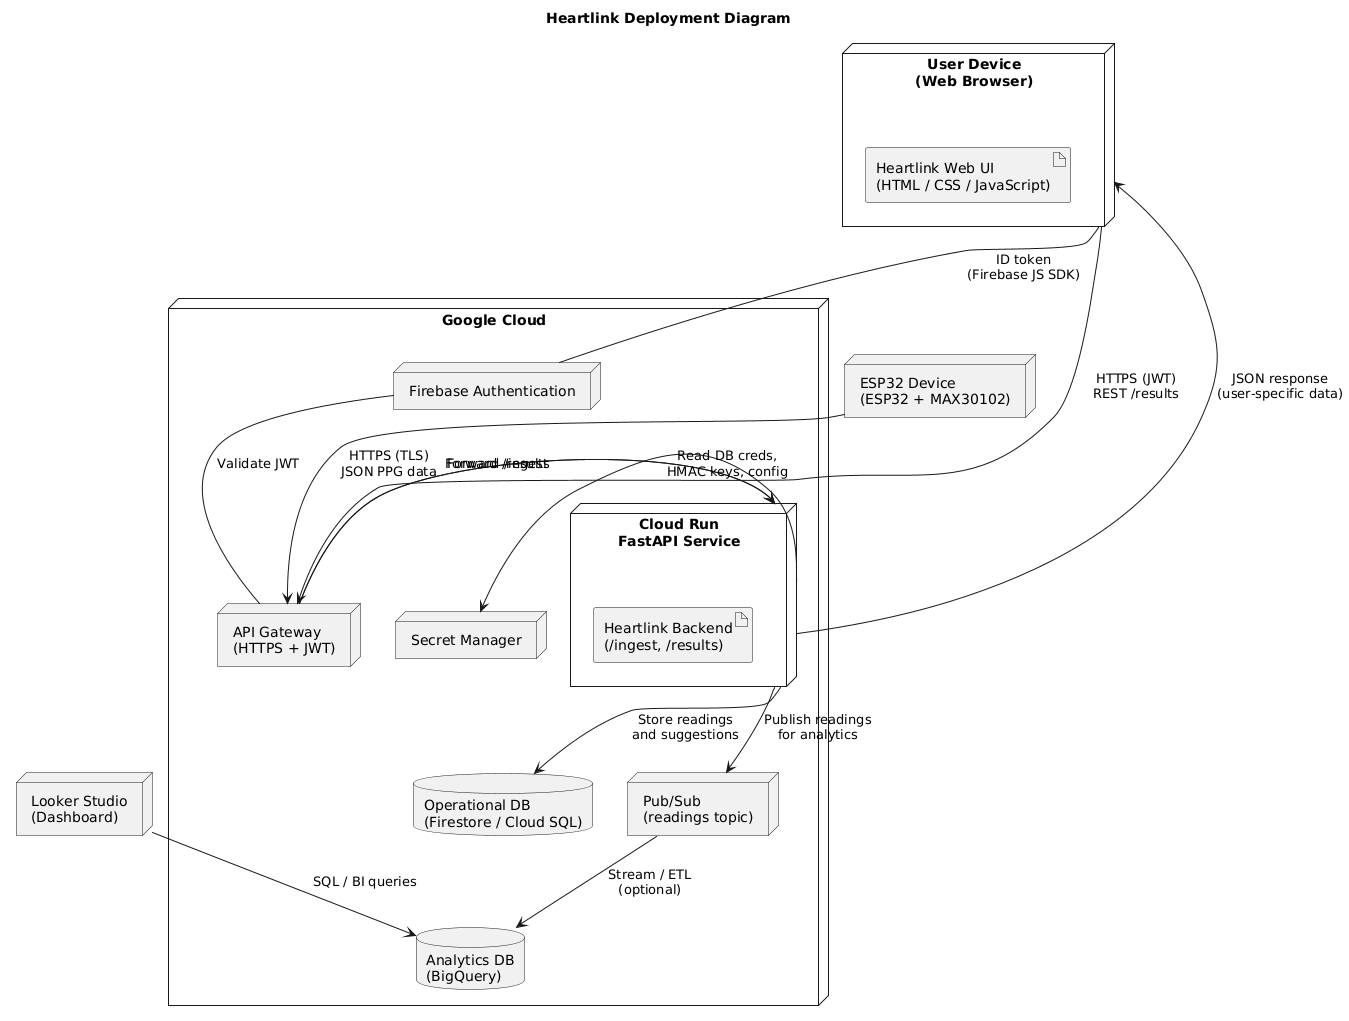

The diagram above was rendered by PlantUML. Its source (embedded in the PNG):
@startuml
title Heartlink Deployment Diagram

' === Nodes ===
node "User Device\n(Web Browser)" as Browser {
  artifact "Heartlink Web UI\n(HTML / CSS / JavaScript)" as WebUI
}

node "Looker Studio\n(Dashboard)" as Looker

node "Google Cloud" as GCP {
  node "API Gateway\n(HTTPS + JWT)" as ApiGateway

  node "Cloud Run\nFastAPI Service" as CloudRun {
    artifact "Heartlink Backend\n(/ingest, /results)" as ApiService
  }

  database "Operational DB\n(Firestore / Cloud SQL)" as DB
  database "Analytics DB\n(BigQuery)" as BQ

  node "Pub/Sub\n(readings topic)" as PubSub
  node "Secret Manager" as Secrets
  node "Firebase Authentication" as FirebaseAuth
}

node "ESP32 Device\n(ESP32 + MAX30102)" as Device

' === Relations: Hardware to Cloud ===
Device -down-> ApiGateway : HTTPS (TLS)\nJSON PPG data
ApiGateway -right-> CloudRun : Forward /ingest

CloudRun -down-> DB : Store readings\nand suggestions
CloudRun -down-> PubSub : Publish readings\nfor analytics
PubSub -down-> BQ : Stream / ETL\n(optional)

' === Relations: Front-end Web UI ===
Browser -right-> ApiGateway : HTTPS (JWT)\nREST /results
ApiGateway -right-> CloudRun : Forward /results
CloudRun -up-> Browser : JSON response\n(user-specific data)

' Firebase Auth: issue & validate JWT
FirebaseAuth -up- Browser : ID token\n(Firebase JS SDK)
ApiGateway -up- FirebaseAuth : Validate JWT

' Looker Studio consumes BigQuery directly
Looker -down-> BQ : SQL / BI queries

' Secret Manager used by backend
CloudRun -right-> Secrets : Read DB creds,\nHMAC keys, config
@enduml